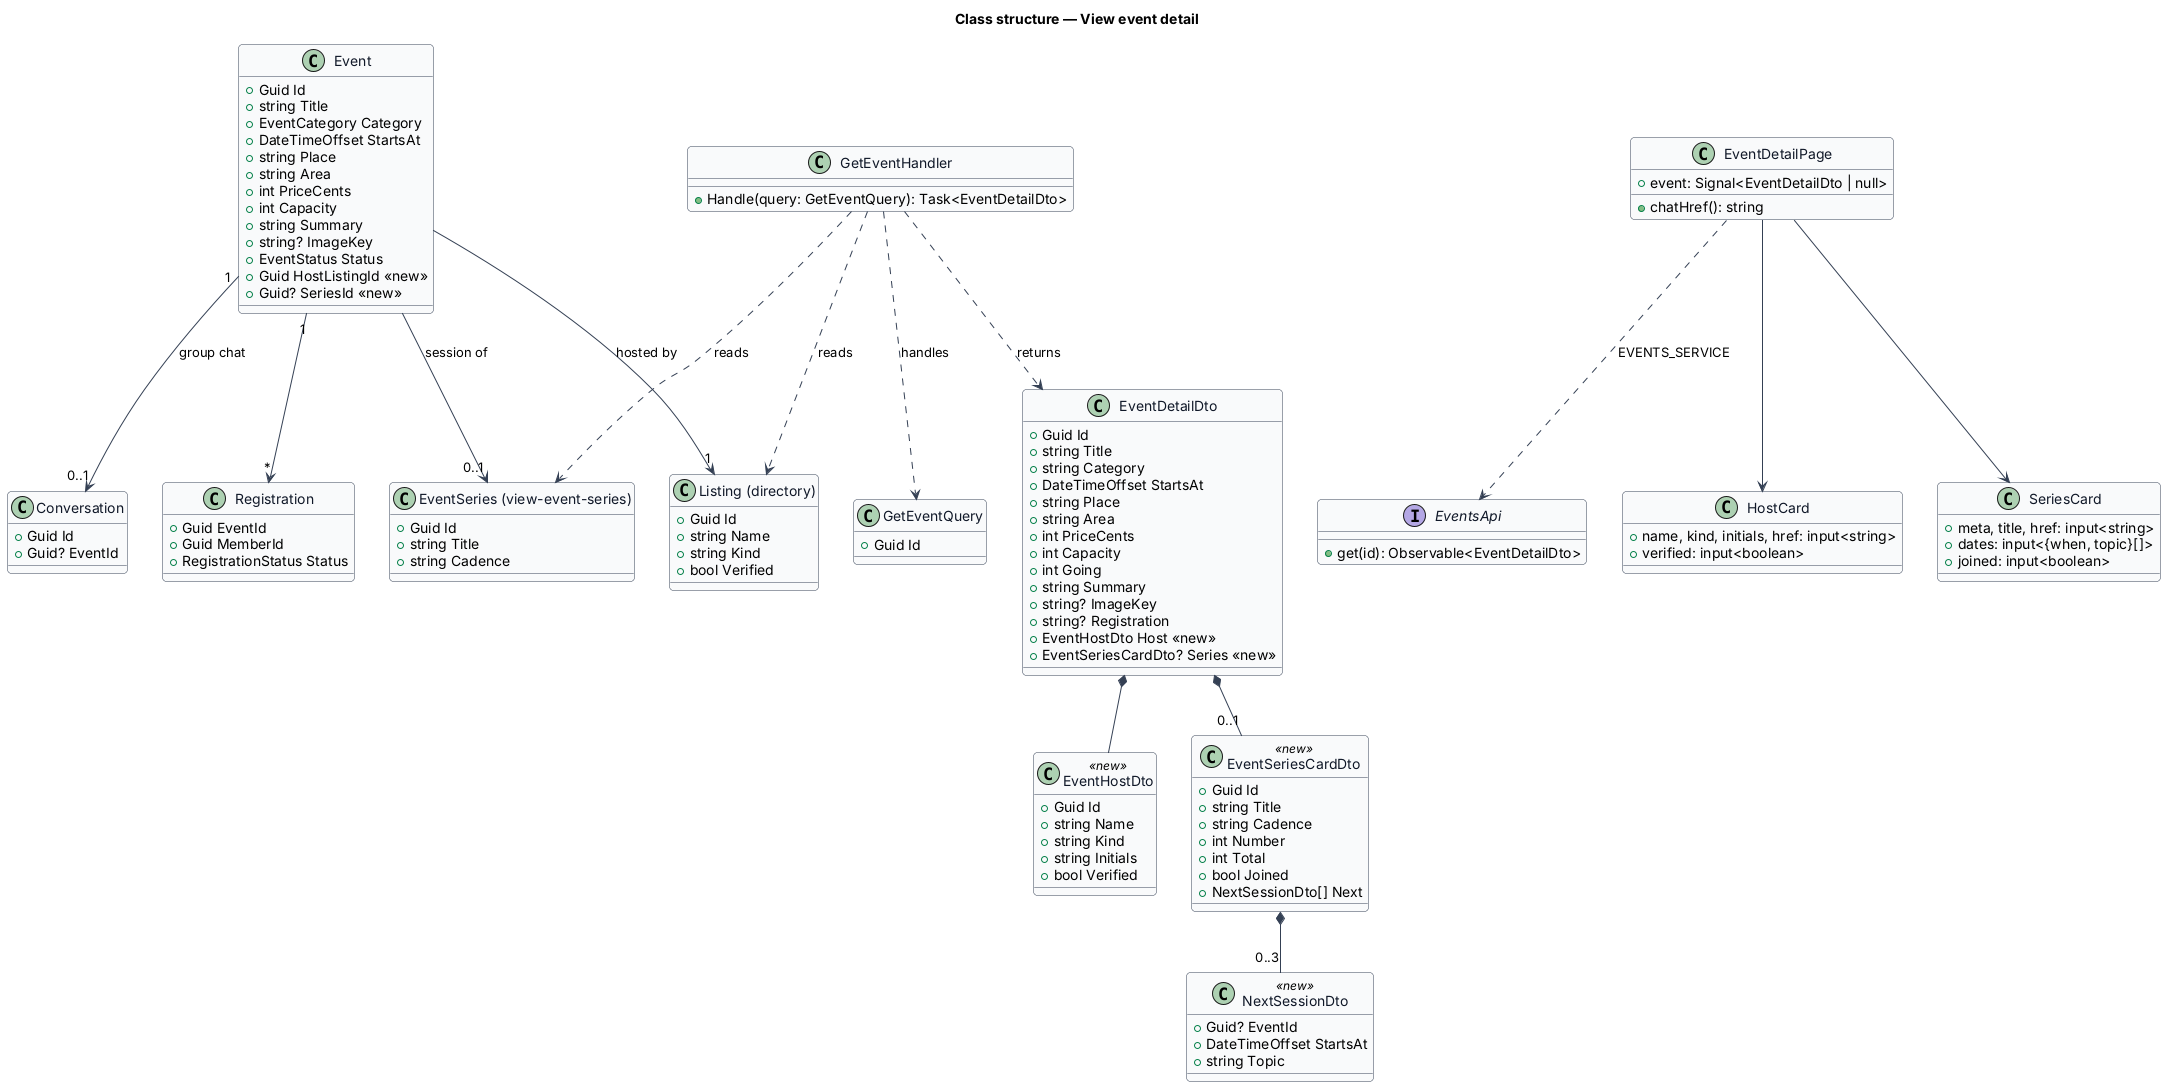

The diagram above was rendered by PlantUML. Its source (embedded in the PNG):
@startuml
skinparam backgroundColor #FFFFFF
skinparam shadowing false
skinparam roundcorner 8
skinparam defaultFontName Arial
skinparam ArrowColor #344054
skinparam class {
  BorderColor #344054
  FontColor #101828
  BackgroundColor #F9FAFB
}
title Class structure — View event detail

class Event {
  +Guid Id
  +string Title
  +EventCategory Category
  +DateTimeOffset StartsAt
  +string Place
  +string Area
  +int PriceCents
  +int Capacity
  +string Summary
  +string? ImageKey
  +EventStatus Status
  +Guid HostListingId <<new>>
  +Guid? SeriesId <<new>>
}
class Registration {
  +Guid EventId
  +Guid MemberId
  +RegistrationStatus Status
}
class Conversation {
  +Guid Id
  +Guid? EventId
}
class "Listing (directory)" as Listing {
  +Guid Id
  +string Name
  +string Kind
  +bool Verified
}
class "EventSeries (view-event-series)" as EventSeries {
  +Guid Id
  +string Title
  +string Cadence
}
class GetEventQuery {
  +Guid Id
}
class GetEventHandler {
  +Handle(query: GetEventQuery): Task<EventDetailDto>
}
class EventDetailDto {
  +Guid Id
  +string Title
  +string Category
  +DateTimeOffset StartsAt
  +string Place
  +string Area
  +int PriceCents
  +int Capacity
  +int Going
  +string Summary
  +string? ImageKey
  +string? Registration
  +EventHostDto Host <<new>>
  +EventSeriesCardDto? Series <<new>>
}
class EventHostDto <<new>> {
  +Guid Id
  +string Name
  +string Kind
  +string Initials
  +bool Verified
}
class EventSeriesCardDto <<new>> {
  +Guid Id
  +string Title
  +string Cadence
  +int Number
  +int Total
  +bool Joined
  +NextSessionDto[] Next
}
class NextSessionDto <<new>> {
  +Guid? EventId
  +DateTimeOffset StartsAt
  +string Topic
}
interface EventsApi {
  +get(id): Observable<EventDetailDto>
}
class EventDetailPage {
  +event: Signal<EventDetailDto | null>
  +chatHref(): string
}
class HostCard {
  +name, kind, initials, href: input<string>
  +verified: input<boolean>
}
class SeriesCard {
  +meta, title, href: input<string>
  +dates: input<{when, topic}[]>
  +joined: input<boolean>
}
Event "1" --> "*" Registration
Event "1" --> "0..1" Conversation : group chat
Event --> "1" Listing : hosted by
Event --> "0..1" EventSeries : session of
GetEventHandler ..> GetEventQuery : handles
GetEventHandler ..> EventDetailDto : returns
GetEventHandler ..> Listing : reads
GetEventHandler ..> EventSeries : reads
EventDetailDto *-- EventHostDto
EventDetailDto *-- "0..1" EventSeriesCardDto
EventSeriesCardDto *-- "0..3" NextSessionDto
EventDetailPage ..> EventsApi : EVENTS_SERVICE
EventDetailPage --> HostCard
EventDetailPage --> SeriesCard
@enduml